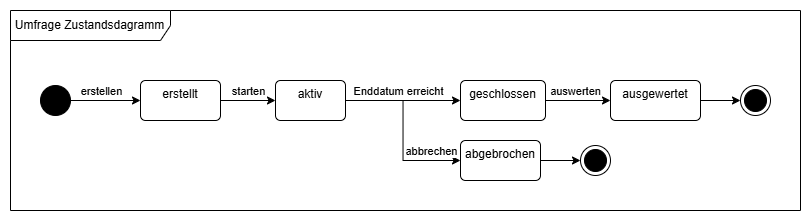

The diagram above was exported from draw.io. Its source (the exported page's mxGraphModel, read from the mxfile embedded in the PNG):
<mxGraphModel dx="838" dy="594" grid="1" gridSize="10" guides="1" tooltips="1" connect="1" arrows="1" fold="1" page="1" pageScale="1" pageWidth="1169" pageHeight="827" math="0" shadow="0">
  <root>
    <mxCell id="0" />
    <mxCell id="1" parent="0" />
    <mxCell id="9Ef9Ao5A0Q-R1IA1I3zU-1" parent="1" style="shape=umlFrame;whiteSpace=wrap;html=1;pointerEvents=0;recursiveResize=0;container=1;collapsible=0;width=160;" value="Umfrage Zustandsdagramm" vertex="1">
      <mxGeometry height="200" width="790" x="250" y="200" as="geometry" />
    </mxCell>
    <mxCell id="9Ef9Ao5A0Q-R1IA1I3zU-4" edge="1" parent="9Ef9Ao5A0Q-R1IA1I3zU-1" source="9Ef9Ao5A0Q-R1IA1I3zU-2" style="edgeStyle=orthogonalEdgeStyle;rounded=0;orthogonalLoop=1;jettySize=auto;html=1;entryX=0;entryY=0.5;entryDx=0;entryDy=0;" target="9Ef9Ao5A0Q-R1IA1I3zU-3">
      <mxGeometry relative="1" as="geometry" />
    </mxCell>
    <mxCell id="9Ef9Ao5A0Q-R1IA1I3zU-5" connectable="0" parent="9Ef9Ao5A0Q-R1IA1I3zU-4" style="edgeLabel;html=1;align=center;verticalAlign=middle;resizable=0;points=[];" value="erstellen" vertex="1">
      <mxGeometry relative="1" x="-0.1939" y="3" as="geometry">
        <mxPoint x="2" y="-7" as="offset" />
      </mxGeometry>
    </mxCell>
    <mxCell id="9Ef9Ao5A0Q-R1IA1I3zU-2" parent="9Ef9Ao5A0Q-R1IA1I3zU-1" style="ellipse;fillColor=strokeColor;html=1;" value="" vertex="1">
      <mxGeometry height="30" width="30" x="30" y="75" as="geometry" />
    </mxCell>
    <mxCell id="9Ef9Ao5A0Q-R1IA1I3zU-7" edge="1" parent="9Ef9Ao5A0Q-R1IA1I3zU-1" source="9Ef9Ao5A0Q-R1IA1I3zU-3" style="edgeStyle=orthogonalEdgeStyle;rounded=0;orthogonalLoop=1;jettySize=auto;html=1;entryX=0;entryY=0.5;entryDx=0;entryDy=0;" target="9Ef9Ao5A0Q-R1IA1I3zU-6">
      <mxGeometry relative="1" as="geometry" />
    </mxCell>
    <mxCell id="9Ef9Ao5A0Q-R1IA1I3zU-8" connectable="0" parent="9Ef9Ao5A0Q-R1IA1I3zU-7" style="edgeLabel;html=1;align=center;verticalAlign=middle;resizable=0;points=[];" value="starten" vertex="1">
      <mxGeometry relative="1" x="-0.004" y="-1" as="geometry">
        <mxPoint y="-11" as="offset" />
      </mxGeometry>
    </mxCell>
    <mxCell id="9Ef9Ao5A0Q-R1IA1I3zU-3" parent="9Ef9Ao5A0Q-R1IA1I3zU-1" style="html=1;align=center;verticalAlign=top;rounded=1;absoluteArcSize=1;arcSize=10;dashed=0;whiteSpace=wrap;" value="erstellt" vertex="1">
      <mxGeometry height="40" width="80" x="130" y="70" as="geometry" />
    </mxCell>
    <mxCell id="9Ef9Ao5A0Q-R1IA1I3zU-10" edge="1" parent="9Ef9Ao5A0Q-R1IA1I3zU-1" source="9Ef9Ao5A0Q-R1IA1I3zU-6" style="edgeStyle=orthogonalEdgeStyle;rounded=0;orthogonalLoop=1;jettySize=auto;html=1;entryX=0;entryY=0.5;entryDx=0;entryDy=0;" target="9Ef9Ao5A0Q-R1IA1I3zU-9">
      <mxGeometry relative="1" as="geometry" />
    </mxCell>
    <mxCell id="9Ef9Ao5A0Q-R1IA1I3zU-11" connectable="0" parent="9Ef9Ao5A0Q-R1IA1I3zU-10" style="edgeLabel;html=1;align=center;verticalAlign=middle;resizable=0;points=[];" value="Enddatum erreicht" vertex="1">
      <mxGeometry relative="1" x="-0.1709" as="geometry">
        <mxPoint x="5" y="-10" as="offset" />
      </mxGeometry>
    </mxCell>
    <mxCell id="9Ef9Ao5A0Q-R1IA1I3zU-13" edge="1" parent="9Ef9Ao5A0Q-R1IA1I3zU-1" source="9Ef9Ao5A0Q-R1IA1I3zU-6" style="edgeStyle=orthogonalEdgeStyle;rounded=0;orthogonalLoop=1;jettySize=auto;html=1;entryX=0;entryY=0.5;entryDx=0;entryDy=0;" target="9Ef9Ao5A0Q-R1IA1I3zU-12">
      <mxGeometry relative="1" as="geometry" />
    </mxCell>
    <mxCell id="9Ef9Ao5A0Q-R1IA1I3zU-14" connectable="0" parent="9Ef9Ao5A0Q-R1IA1I3zU-13" style="edgeLabel;html=1;align=center;verticalAlign=middle;resizable=0;points=[];" value="abbrechen" vertex="1">
      <mxGeometry relative="1" x="0.5378" as="geometry">
        <mxPoint x="11" y="-10" as="offset" />
      </mxGeometry>
    </mxCell>
    <mxCell id="9Ef9Ao5A0Q-R1IA1I3zU-6" parent="9Ef9Ao5A0Q-R1IA1I3zU-1" style="html=1;align=center;verticalAlign=top;rounded=1;absoluteArcSize=1;arcSize=10;dashed=0;whiteSpace=wrap;" value="aktiv" vertex="1">
      <mxGeometry height="40" width="70" x="265" y="70" as="geometry" />
    </mxCell>
    <mxCell id="9Ef9Ao5A0Q-R1IA1I3zU-16" edge="1" parent="9Ef9Ao5A0Q-R1IA1I3zU-1" source="9Ef9Ao5A0Q-R1IA1I3zU-9" style="edgeStyle=orthogonalEdgeStyle;rounded=0;orthogonalLoop=1;jettySize=auto;html=1;entryX=0;entryY=0.5;entryDx=0;entryDy=0;" target="9Ef9Ao5A0Q-R1IA1I3zU-15">
      <mxGeometry relative="1" as="geometry" />
    </mxCell>
    <mxCell id="9Ef9Ao5A0Q-R1IA1I3zU-17" connectable="0" parent="9Ef9Ao5A0Q-R1IA1I3zU-16" style="edgeLabel;html=1;align=center;verticalAlign=middle;resizable=0;points=[];" value="auswerten" vertex="1">
      <mxGeometry relative="1" x="-0.0933" y="-1" as="geometry">
        <mxPoint y="-11" as="offset" />
      </mxGeometry>
    </mxCell>
    <mxCell id="9Ef9Ao5A0Q-R1IA1I3zU-9" parent="9Ef9Ao5A0Q-R1IA1I3zU-1" style="html=1;align=center;verticalAlign=top;rounded=1;absoluteArcSize=1;arcSize=10;dashed=0;whiteSpace=wrap;" value="geschlossen" vertex="1">
      <mxGeometry height="40" width="85" x="450" y="70" as="geometry" />
    </mxCell>
    <mxCell id="U6-ROliJ-vv7-6O8-NNo-2" edge="1" parent="9Ef9Ao5A0Q-R1IA1I3zU-1" source="9Ef9Ao5A0Q-R1IA1I3zU-12" style="edgeStyle=orthogonalEdgeStyle;rounded=0;orthogonalLoop=1;jettySize=auto;html=1;entryX=0;entryY=0.5;entryDx=0;entryDy=0;" target="U6-ROliJ-vv7-6O8-NNo-1">
      <mxGeometry relative="1" as="geometry" />
    </mxCell>
    <mxCell id="9Ef9Ao5A0Q-R1IA1I3zU-12" parent="9Ef9Ao5A0Q-R1IA1I3zU-1" style="html=1;align=center;verticalAlign=top;rounded=1;absoluteArcSize=1;arcSize=10;dashed=0;whiteSpace=wrap;" value="abgebrochen" vertex="1">
      <mxGeometry height="40" width="80" x="450" y="130" as="geometry" />
    </mxCell>
    <mxCell id="9Ef9Ao5A0Q-R1IA1I3zU-19" edge="1" parent="9Ef9Ao5A0Q-R1IA1I3zU-1" source="9Ef9Ao5A0Q-R1IA1I3zU-15" style="edgeStyle=orthogonalEdgeStyle;rounded=0;orthogonalLoop=1;jettySize=auto;html=1;entryX=0;entryY=0.5;entryDx=0;entryDy=0;" target="9Ef9Ao5A0Q-R1IA1I3zU-18">
      <mxGeometry relative="1" as="geometry" />
    </mxCell>
    <mxCell id="9Ef9Ao5A0Q-R1IA1I3zU-15" parent="9Ef9Ao5A0Q-R1IA1I3zU-1" style="html=1;align=center;verticalAlign=top;rounded=1;absoluteArcSize=1;arcSize=10;dashed=0;whiteSpace=wrap;" value="ausgewertet" vertex="1">
      <mxGeometry height="40" width="90" x="600" y="70" as="geometry" />
    </mxCell>
    <mxCell id="9Ef9Ao5A0Q-R1IA1I3zU-18" parent="9Ef9Ao5A0Q-R1IA1I3zU-1" style="ellipse;html=1;shape=endState;fillColor=strokeColor;" value="" vertex="1">
      <mxGeometry height="30" width="30" x="730" y="75" as="geometry" />
    </mxCell>
    <mxCell id="U6-ROliJ-vv7-6O8-NNo-1" parent="9Ef9Ao5A0Q-R1IA1I3zU-1" style="ellipse;html=1;shape=endState;fillColor=strokeColor;" value="" vertex="1">
      <mxGeometry height="30" width="30" x="570" y="135" as="geometry" />
    </mxCell>
  </root>
</mxGraphModel>